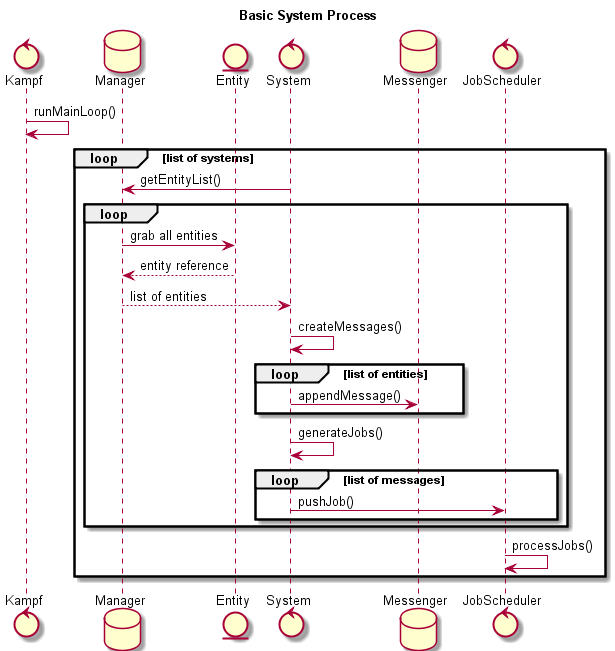

The diagram above was rendered by PlantUML. Its source (embedded in the PNG):
@startuml

title Basic System Process
control Kampf
database Manager
entity Entity
control System
database Messenger
control JobScheduler

Kampf -> Kampf : runMainLoop()
loop list of systems
System -> Manager : getEntityList()
loop 
Manager -> Entity : grab all entities
Entity --> Manager : entity reference
System <-- Manager : list of entities
System -> System : createMessages()
loop list of entities
   System -> Messenger : appendMessage()
end

System -> System : generateJobs()	
loop list of messages
   System -> JobScheduler : pushJob()
end
end


JobScheduler -> JobScheduler : processJobs()
end
@enduml